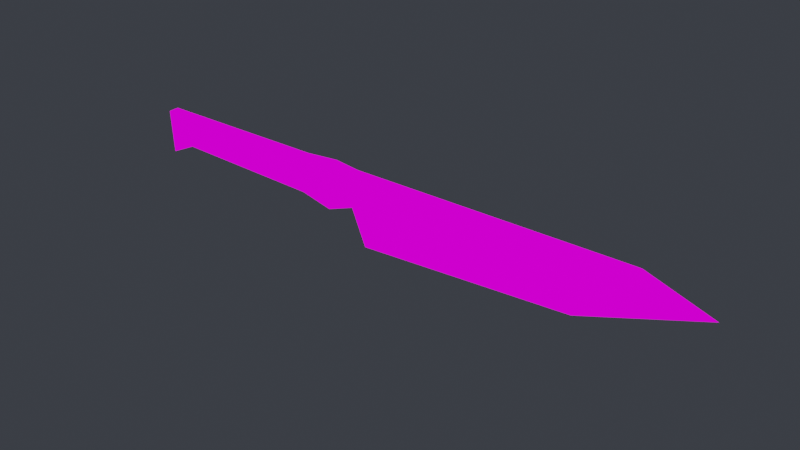 # Source: knife.blend  (saved by Blender 3.4.6; exported with 4.5.12 LTS)
import bpy
from mathutils import Matrix  # noqa: F401  (used for matrix-valued properties, if any)

bpy.ops.wm.read_factory_settings(use_empty=True)
scene = bpy.context.scene
scene.name = 'Scene'

# ---- images (referenced by path relative to the original .blend; pixels are not part of the script)
import os
ASSET_DIR = os.environ.get("B2B_ASSET_DIR", "")  # directory of the original .blend (textures are referenced by path, not embedded)
HERE = os.path.dirname(os.path.abspath(__file__))  # packed textures are extracted next to this script under _unpacked/

def load_image(name, relpath, width, height, colorspace="sRGB"):
    """Load a texture the original file referenced (path relative to the .blend, or extracted next to this script)."""
    p = next((c for c in (os.path.join(HERE, relpath), os.path.join(ASSET_DIR, relpath)) if relpath and os.path.exists(c)), "")
    if p:
        img = bpy.data.images.load(p, check_existing=True)
        img.name = name
    else:  # same state as the original file: an image datablock whose file is absent (Cycles renders it pink)
        img = bpy.data.images.new(name, width, height)
        img.source = "FILE"
        img.filepath = "//" + (relpath or name)
    img.colorspace_settings.name = colorspace
    return img
img_isasknife_png = load_image('IsasKnife.png', 'IsasKnife.png', 1024, 1024, 'sRGB')

# ---- materials (node trees are filled in below, after node groups)
mat_isasknife = bpy.data.materials.new('IsasKnife')
mat_isasknife.use_transparent_shadow = False
mat_isasknife.diffuse_color = (1.0, 1.0, 1.0, 1.0)
mat_isasknife.roughness = 0.5528
mat_isasknife.specular_intensity = 1.0
mat_isasknife.metallic = 1.0

# ---- material node trees
mat_isasknife.use_nodes = True; mat_isasknife.node_tree.nodes.clear()
_N = mat_isasknife.node_tree.nodes; _L = mat_isasknife.node_tree.links
n0 = _N.new('ShaderNodeOutputMaterial'); n0.name = 'Material Output'; n0.location = (300, 300)
n1 = _N.new('ShaderNodeBackground'); n1.name = 'Background'; n1.location = (10, 300)
n2 = _N.new('ShaderNodeTexImage'); n2.name = 'Image Texture'; n2.location = (-280, 280)
n2.image = img_isasknife_png
n2.interpolation = 'Closest'
_L.new(n1.outputs[0], n0.inputs[0])
_L.new(n2.outputs[0], n1.inputs[0])
n0.is_active_output = True

# ---- world
world_world = bpy.data.worlds.new('World'); scene.world = world_world
world_world.use_nodes = True; world_world.node_tree.nodes.clear()
_N = world_world.node_tree.nodes; _L = world_world.node_tree.links
n0 = _N.new('ShaderNodeOutputWorld'); n0.name = 'World Output'; n0.location = (300, 300)
n1 = _N.new('ShaderNodeBackground'); n1.name = 'Background'; n1.location = (10, 300)
n1.inputs[0].default_value = (0.03689, 0.04092, 0.04971, 1.0)
_L.new(n1.outputs[0], n0.inputs[0])
n0.is_active_output = True
world_world.color = (0.05088, 0.05088, 0.05088)
world_world.use_sun_shadow = False
world_world.sun_shadow_jitter_overblur = 0.0

# ---- meshes
me_isas_knife = bpy.data.meshes.new('Isas_Knife')
me_isas_knife.from_pydata([(0.0409, 0.01927, -0.04511), (0.07099, 0.007726, -0.1804), (0.06991, 0.01468, 0.06775), (0.04052, -0.01979, 0.06619), (0.07, -0.01971, 0.06632), (0.04099, -0.01512, -0.04653), (0.04099, -0.01512, -0.04653), (0.07099, 0.007726, -0.1804), (0.0409, 0.01927, -0.04511), (0.9915, 0.01698, 0.07171), (1.215, 0.0003059, 0.01033), (0.9915, -0.01741, 0.07029), (0.8056, 0.007836, -0.1355), (1.215, 0.0003059, 0.01033), (0.9915, 0.01698, 0.07171), (0.9915, -0.01741, 0.07029), (1.215, 0.0003059, 0.01033), (0.8056, 0.007836, -0.1355), (0.07, -0.01971, 0.06632), (0.07099, 0.007726, -0.1804), (0.04099, -0.01512, -0.04653), (0.06991, 0.01468, 0.06775), (0.04043, 0.0146, 0.06762), (0.0409, 0.01927, -0.04511), (-0.6849, -0.01719, -0.04333), (-0.781, -0.01564, -0.08707), (-0.7816, -0.02184, 0.06266), (-0.6853, -0.0216, 0.06307), (-0.1638, -0.01527, -0.05596), (-0.1643, -0.0203, 0.06531), (-0.781, -0.01564, -0.08707), (-0.7811, 0.01875, -0.08564), (-0.7817, 0.01255, 0.06408), (-0.7816, -0.02184, 0.06266), (-0.05013, 0.02607, -0.07587), (0.0409, 0.01927, -0.04511), (0.04043, 0.0146, 0.06762), (-0.05076, 0.01988, 0.07351), (0.04043, 0.0146, 0.06762), (0.07, -0.01971, 0.06632), (0.04052, -0.01979, 0.06619), (0.06991, 0.01468, 0.06775), (0.7114, -0.01811, 0.06908), (0.7113, 0.01628, 0.07051), (0.9915, -0.01741, 0.07029), (0.9915, 0.01698, 0.07171), (-0.05001, -0.01983, -0.07777), (0.04099, -0.01512, -0.04653), (0.0409, 0.01927, -0.04511), (-0.05013, 0.02607, -0.07587), (-0.05076, 0.01988, 0.07351), (0.04043, 0.0146, 0.06762), (0.04052, -0.01979, 0.06619), (-0.05064, -0.02602, 0.07161), (0.07, -0.01971, 0.06632), (0.8056, 0.007836, -0.1355), (0.07099, 0.007726, -0.1804), (0.7114, -0.01811, 0.06908), (0.9915, -0.01741, 0.07029), (0.07099, 0.007726, -0.1804), (0.7113, 0.01628, 0.07051), (0.06991, 0.01468, 0.06775), (0.8056, 0.007836, -0.1355), (0.9915, 0.01698, 0.07171), (0.04099, -0.01512, -0.04653), (-0.05001, -0.01983, -0.07777), (-0.05064, -0.02602, 0.07161), (0.04052, -0.01979, 0.06619), (-0.7817, 0.01255, 0.06408), (-0.6853, -0.0216, 0.06307), (-0.7816, -0.02184, 0.06266), (-0.6854, 0.01279, 0.0645), (-0.1643, -0.0203, 0.06531), (-0.1644, 0.01409, 0.06674), (-0.781, -0.01564, -0.08707), (-0.6849, -0.01719, -0.04333), (-0.685, 0.0172, -0.04191), (-0.7811, 0.01875, -0.08564), (-0.7811, 0.01875, -0.08564), (-0.6854, 0.01279, 0.0645), (-0.7817, 0.01255, 0.06408), (-0.685, 0.0172, -0.04191), (-0.1644, 0.01409, 0.06674), (-0.1638, 0.01911, -0.05453), (-0.1644, 0.01409, 0.06674), (-0.05076, 0.01988, 0.07351), (-0.05064, -0.02602, 0.07161), (-0.1643, -0.0203, 0.06531), (-0.1638, 0.01911, -0.05453), (-0.05013, 0.02607, -0.07587), (-0.05076, 0.01988, 0.07351), (-0.1644, 0.01409, 0.06674), (-0.1638, -0.01527, -0.05596), (-0.05001, -0.01983, -0.07777), (-0.05013, 0.02607, -0.07587), (-0.1638, 0.01911, -0.05453), (-0.6849, -0.01719, -0.04333), (-0.1638, -0.01527, -0.05596), (-0.1638, 0.01911, -0.05453), (-0.685, 0.0172, -0.04191), (-0.05001, -0.01983, -0.07777), (-0.1638, -0.01527, -0.05596), (-0.1643, -0.0203, 0.06531), (-0.05064, -0.02602, 0.07161)], [], [(2, 1, 0), (5, 4, 3), (8, 7, 6), (11, 10, 9), (14, 13, 12), (17, 16, 15), (20, 19, 18), (23, 22, 21), (26, 25, 24), (27, 26, 24), (27, 24, 28), (29, 27, 28), (32, 31, 30), (33, 32, 30), (36, 35, 34), (37, 36, 34), (40, 39, 38), (39, 41, 38), (39, 42, 41), (42, 43, 41), (42, 44, 43), (44, 45, 43), (48, 47, 46), (49, 48, 46), (52, 51, 50), (53, 52, 50), (56, 55, 54), (55, 57, 54), (55, 58, 57), (61, 60, 59), (60, 62, 59), (60, 63, 62), (66, 65, 64), (67, 66, 64), (70, 69, 68), (69, 71, 68), (69, 72, 71), (72, 73, 71), (76, 75, 74), (77, 76, 74), (80, 79, 78), (79, 81, 78), (79, 82, 81), (82, 83, 81), (86, 85, 84), (87, 86, 84), (90, 89, 88), (91, 90, 88), (94, 93, 92), (95, 94, 92), (98, 97, 96), (99, 98, 96), (102, 101, 100), (103, 102, 100)])
me_isas_knife.polygons.foreach_set('use_smooth', [True] * 54)
_uv = me_isas_knife.uv_layers.new(name='UV0')
_uv.uv.foreach_set('vector', [0.2463, 0.03903, 0.466, 0.04431, 0.3414, 0.01349, 0.3426, 0.01356, 0.2475, 0.0391, 0.2473, 0.01418, 0.3414, 0.01349, 0.466, 0.04431, 0.3426, 0.01356, 0.2525, 0.8181, 0.4771, 0.9946, 0.2513, 0.818, 0.2513, 0.818, 0.4771, 0.9946, 0.4646, 0.6652, 0.4646, 0.6652, 0.4771, 0.9946, 0.2525, 0.8181, 0.3426, 0.01356, 0.466, 0.04431, 0.2475, 0.0391, 0.3414, 0.01349, 0.2461, 0.01412, 0.2463, 0.03903, 0.04031, 0.000391, 0.2089, 0.000391, 0.1601, 0.1088, 0.04031, 0.1088, 0.04031, 0.000391, 0.1601, 0.1088, 0.04031, 0.1088, 0.1601, 0.1088, 0.1769, 0.695, 0.04031, 0.695, 0.04031, 0.1088, 0.1769, 0.695, 0.04031, 0.000391, 0.2089, 0.000391, 0.2089, 0.000391, 0.04031, 0.000391, 0.04031, 0.000391, 0.2089, 0.000391, 0.04031, 0.9254, 0.1672, 0.9254, 0.2017, 0.8228, 0.0335, 0.8228, 0.04031, 0.9254, 0.2017, 0.8228, 0.2473, 0.01418, 0.2475, 0.0391, 0.2461, 0.01412, 0.2475, 0.0391, 0.2463, 0.03903, 0.2461, 0.01412, 0.2475, 0.0391, 0.251, 0.5813, 0.2463, 0.03903, 0.251, 0.5813, 0.2498, 0.5812, 0.2463, 0.03903, 0.251, 0.5813, 0.2525, 0.8181, 0.2498, 0.5812, 0.2525, 0.8181, 0.2513, 0.818, 0.2498, 0.5812, 0.1672, 0.9254, 0.1672, 0.9254, 0.2017, 0.8228, 0.2017, 0.8228, 0.1672, 0.9254, 0.2017, 0.8228, 0.04031, 0.9254, 0.04031, 0.9254, 0.0335, 0.8228, 0.0335, 0.8228, 0.04031, 0.9254, 0.0335, 0.8228, 0.466, 0.04431, 0.4646, 0.6652, 0.2475, 0.0391, 0.4646, 0.6652, 0.251, 0.5813, 0.2475, 0.0391, 0.4646, 0.6652, 0.2525, 0.8181, 0.251, 0.5813, 0.2463, 0.03903, 0.2498, 0.5812, 0.466, 0.04431, 0.2498, 0.5812, 0.4646, 0.6652, 0.466, 0.04431, 0.2498, 0.5812, 0.2513, 0.818, 0.4646, 0.6652, 0.0335, 0.8228, 0.2017, 0.8228, 0.1672, 0.9254, 0.04031, 0.9254, 0.0335, 0.8228, 0.1672, 0.9254, 0.04031, 0.000391, 0.04031, 0.1088, 0.04031, 0.000391, 0.04031, 0.1088, 0.04031, 0.1088, 0.04031, 0.000391, 0.04031, 0.1088, 0.04031, 0.695, 0.04031, 0.1088, 0.04031, 0.695, 0.04031, 0.695, 0.04031, 0.1088, 0.1601, 0.1088, 0.1601, 0.1088, 0.2089, 0.000391, 0.2089, 0.000391, 0.1601, 0.1088, 0.2089, 0.000391, 0.04031, 0.000391, 0.04031, 0.1088, 0.2089, 0.000391, 0.04031, 0.1088, 0.1601, 0.1088, 0.2089, 0.000391, 0.04031, 0.1088, 0.04031, 0.695, 0.1601, 0.1088, 0.04031, 0.695, 0.1769, 0.695, 0.1601, 0.1088, 0.0335, 0.8228, 0.0335, 0.8228, 0.04031, 0.695, 0.04031, 0.695, 0.0335, 0.8228, 0.04031, 0.695, 0.0335, 0.8228, 0.2017, 0.8228, 0.1769, 0.695, 0.04031, 0.695, 0.0335, 0.8228, 0.1769, 0.695, 0.2017, 0.8228, 0.2017, 0.8228, 0.1769, 0.695, 0.1769, 0.695, 0.2017, 0.8228, 0.1769, 0.695, 0.1769, 0.695, 0.1769, 0.695, 0.1601, 0.1088, 0.1601, 0.1088, 0.1769, 0.695, 0.1601, 0.1088, 0.04031, 0.695, 0.1769, 0.695, 0.2017, 0.8228, 0.0335, 0.8228, 0.04031, 0.695, 0.2017, 0.8228])
me_isas_knife.materials.append(mat_isasknife)
me_isas_knife.update()
me_isas_knife.normals_split_custom_set([tuple(v) for v in zip(*[iter([0.2542, 0.9668, -0.02597, 0.2542, 0.9668, -0.02597, 0.2542, 0.9668, -0.02597, 0.002725, -0.9991, -0.04138, 0.002725, -0.9991, -0.04138, 0.002725, -0.9991, -0.04138, -0.976, 0.006466, -0.2177, -0.976, 0.006466, -0.2177, -0.976, 0.006466, -0.2177, 0.262, -0.03927, 0.9643, 0.262, -0.03927, 0.9643, 0.262, -0.03927, 0.9643, 0.04989, 0.9948, -0.08862, 0.04989, 0.9948, -0.08862, 0.04989, 0.9948, -0.08862, 0.03688, -0.9873, -0.1545, 0.03688, -0.9873, -0.1545, 0.03688, -0.9873, -0.1545, 0.2593, -0.96, -0.1057, 0.2593, -0.96, -0.1057, 0.2593, -0.96, -0.1057, -0.002724, 0.9991, 0.04138, -0.002724, 0.9991, 0.04138, -0.002724, 0.9991, 0.04138, 0.002662, -0.9991, -0.04136, 0.002656, -0.9991, -0.04136, 0.002669, -0.9991, -0.04136, 0.002673, -0.9991, -0.04135, 0.002662, -0.9991, -0.04136, 0.002669, -0.9991, -0.04136, 0.002673, -0.9991, -0.04135, 0.002669, -0.9991, -0.04136, 0.002672, -0.9991, -0.04138, 0.002671, -0.9991, -0.04139, 0.002673, -0.9991, -0.04135, 0.002672, -0.9991, -0.04138, -1.0, -0.002562, -0.004285, -1.0, -0.002439, -0.004309, -1.0, -0.002459, -0.004305, -1.0, -0.002583, -0.004281, -1.0, -0.002562, -0.004285, -1.0, -0.002459, -0.004305, 0.06042, 0.9973, 0.04156, 0.06039, 0.9973, 0.04157, 0.06041, 0.9973, 0.04156, 0.06043, 0.9973, 0.04155, 0.06042, 0.9973, 0.04156, 0.06041, 0.9973, 0.04156, -0.003968, -0.04137, 0.9991, -0.004248, -0.04141, 0.9991, -0.0043, -0.04141, 0.9991, -0.004248, -0.04141, 0.9991, -0.004248, -0.04141, 0.9991, -0.0043, -0.04141, 0.9991, -0.004248, -0.04141, 0.9991, -0.004195, -0.04141, 0.9991, -0.004248, -0.04141, 0.9991, -0.004195, -0.04141, 0.9991, -0.004195, -0.04141, 0.9991, -0.004248, -0.04141, 0.9991, -0.004195, -0.04141, 0.9991, -0.004194, -0.04141, 0.9991, -0.004195, -0.04141, 0.9991, -0.004194, -0.04141, 0.9991, -0.004194, -0.04141, 0.9991, -0.004195, -0.04141, 0.9991, 0.3226, 0.04006, -0.9457, 0.3226, 0.04003, -0.9457, 0.3226, 0.04011, -0.9457, 0.3225, 0.04013, -0.9457, 0.3226, 0.04006, -0.9457, 0.3226, 0.04011, -0.9457, 0.06204, -0.04114, 0.9972, 0.06203, -0.04115, 0.9972, 0.06204, -0.04112, 0.9972, 0.06205, -0.04111, 0.9972, 0.06204, -0.04114, 0.9972, 0.06204, -0.04112, 0.9972, 0.005272, -0.9932, -0.1164, 0.005269, -0.9932, -0.1164, 0.005261, -0.9932, -0.1164, 0.005269, -0.9932, -0.1164, 0.005265, -0.9932, -0.1164, 0.005261, -0.9932, -0.1164, 0.005269, -0.9932, -0.1164, 0.003014, -0.9922, -0.1245, 0.005265, -0.9932, -0.1164, -7.663e-05, 0.9994, -0.03385, -7.174e-05, 0.9994, -0.03385, -7.548e-05, 0.9994, -0.03386, -7.174e-05, 0.9994, -0.03385, -7.089e-05, 0.9994, -0.03388, -7.548e-05, 0.9994, -0.03386, -7.174e-05, 0.9994, -0.03385, -0.002316, 0.9991, -0.04199, -7.089e-05, 0.9994, -0.03388, 0.06575, -0.997, -0.04103, 0.06574, -0.997, -0.04104, 0.06575, -0.997, -0.04103, 0.06575, -0.997, -0.04103, 0.06575, -0.997, -0.04103, 0.06575, -0.997, -0.04103, -0.004202, -0.04142, 0.9991, -0.004197, -0.04142, 0.9991, -0.004202, -0.04142, 0.9991, -0.004197, -0.04142, 0.9991, -0.004197, -0.04142, 0.9991, -0.004202, -0.04142, 0.9991, -0.004197, -0.04142, 0.9991, -0.004192, -0.04142, 0.9991, -0.004197, -0.04142, 0.9991, -0.004192, -0.04142, 0.9991, -0.004192, -0.04142, 0.9991, -0.004197, -0.04142, 0.9991, 0.4143, 0.03877, -0.9093, 0.4143, 0.03877, -0.9093, 0.4143, 0.03876, -0.9093, 0.4143, 0.03876, -0.9093, 0.4143, 0.03877, -0.9093, 0.4143, 0.03876, -0.9093, -0.002668, 0.9991, 0.0414, -0.00267, 0.9991, 0.0414, -0.00267, 0.9991, 0.0414, -0.00267, 0.9991, 0.0414, -0.002671, 0.9991, 0.0414, -0.00267, 0.9991, 0.0414, -0.00267, 0.9991, 0.0414, -0.002669, 0.9991, 0.04139, -0.002671, 0.9991, 0.0414, -0.002669, 0.9991, 0.04139, -0.002669, 0.9991, 0.04139, -0.002671, 0.9991, 0.0414, -0.05734, -0.04145, 0.9975, -0.05733, -0.04144, 0.9975, -0.05735, -0.04148, 0.9975, -0.05735, -0.04149, 0.9975, -0.05734, -0.04145, 0.9975, -0.05735, -0.04148, 0.9975, -0.05333, 0.9977, 0.0411, -0.05331, 0.9977, 0.04109, -0.05333, 0.9977, 0.0411, -0.05335, 0.9977, 0.04112, -0.05333, 0.9977, 0.0411, -0.05333, 0.9977, 0.0411, -0.1866, 0.04022, -0.9816, -0.1866, 0.04023, -0.9816, -0.1866, 0.0402, -0.9816, -0.1866, 0.04019, -0.9816, -0.1866, 0.04022, -0.9816, -0.1866, 0.0402, -0.9816, -0.02435, 0.04133, -0.9988, -0.02435, 0.04133, -0.9988, -0.02435, 0.04133, -0.9988, -0.02435, 0.04133, -0.9988, -0.02435, 0.04133, -0.9988, -0.02435, 0.04133, -0.9988, -0.04798, -0.998, -0.04156, -0.04798, -0.998, -0.04155, -0.04798, -0.998, -0.04156, -0.04798, -0.998, -0.04156, -0.04798, -0.998, -0.04156, -0.04798, -0.998, -0.04156])] * 3)])
me_isas_knife_001 = bpy.data.meshes.new('Isas_Knife.001')
me_isas_knife_001.from_pydata([(0.0409, 0.01927, -0.04511), (0.04052, -0.01979, 0.06619), (0.04099, -0.01512, -0.04653), (0.04099, -0.01512, -0.04653), (0.0409, 0.01927, -0.04511), (0.04099, -0.01512, -0.04653), (0.04043, 0.0146, 0.06762), (0.0409, 0.01927, -0.04511), (-0.6849, -0.01719, -0.04333), (-0.781, -0.01564, -0.08707), (-0.7816, -0.02184, 0.06266), (-0.6853, -0.0216, 0.06307), (-0.1638, -0.01527, -0.05596), (-0.1643, -0.0203, 0.06531), (-0.781, -0.01564, -0.08707), (-0.7811, 0.01875, -0.08564), (-0.7817, 0.01255, 0.06408), (-0.7816, -0.02184, 0.06266), (-0.05013, 0.02607, -0.07587), (0.0409, 0.01927, -0.04511), (0.04043, 0.0146, 0.06762), (-0.05076, 0.01988, 0.07351), (0.04043, 0.0146, 0.06762), (0.04052, -0.01979, 0.06619), (-0.05001, -0.01983, -0.07777), (0.04099, -0.01512, -0.04653), (0.0409, 0.01927, -0.04511), (-0.05013, 0.02607, -0.07587), (-0.05076, 0.01988, 0.07351), (0.04043, 0.0146, 0.06762), (0.04052, -0.01979, 0.06619), (-0.05064, -0.02602, 0.07161), (0.04099, -0.01512, -0.04653), (-0.05001, -0.01983, -0.07777), (-0.05064, -0.02602, 0.07161), (0.04052, -0.01979, 0.06619), (-0.7817, 0.01255, 0.06408), (-0.6853, -0.0216, 0.06307), (-0.7816, -0.02184, 0.06266), (-0.6854, 0.01279, 0.0645), (-0.1643, -0.0203, 0.06531), (-0.1644, 0.01409, 0.06674), (-0.781, -0.01564, -0.08707), (-0.6849, -0.01719, -0.04333), (-0.685, 0.0172, -0.04191), (-0.7811, 0.01875, -0.08564), (-0.7811, 0.01875, -0.08564), (-0.6854, 0.01279, 0.0645), (-0.7817, 0.01255, 0.06408), (-0.685, 0.0172, -0.04191), (-0.1644, 0.01409, 0.06674), (-0.1638, 0.01911, -0.05453), (-0.1644, 0.01409, 0.06674), (-0.05076, 0.01988, 0.07351), (-0.05064, -0.02602, 0.07161), (-0.1643, -0.0203, 0.06531), (-0.1638, 0.01911, -0.05453), (-0.05013, 0.02607, -0.07587), (-0.05076, 0.01988, 0.07351), (-0.1644, 0.01409, 0.06674), (-0.1638, -0.01527, -0.05596), (-0.05001, -0.01983, -0.07777), (-0.05013, 0.02607, -0.07587), (-0.1638, 0.01911, -0.05453), (-0.6849, -0.01719, -0.04333), (-0.1638, -0.01527, -0.05596), (-0.1638, 0.01911, -0.05453), (-0.685, 0.0172, -0.04191), (-0.05001, -0.01983, -0.07777), (-0.1638, -0.01527, -0.05596), (-0.1643, -0.0203, 0.06531), (-0.05064, -0.02602, 0.07161)], [(3, 4), (6, 7), (22, 23), (1, 2)], [(10, 9, 8), (11, 10, 8), (11, 8, 12), (13, 11, 12), (16, 15, 14), (17, 16, 14), (20, 19, 18), (21, 20, 18), (26, 25, 24), (27, 26, 24), (30, 29, 28), (31, 30, 28), (34, 33, 32), (35, 34, 32), (38, 37, 36), (37, 39, 36), (37, 40, 39), (40, 41, 39), (44, 43, 42), (45, 44, 42), (48, 47, 46), (47, 49, 46), (47, 50, 49), (50, 51, 49), (54, 53, 52), (55, 54, 52), (58, 57, 56), (59, 58, 56), (62, 61, 60), (63, 62, 60), (66, 65, 64), (67, 66, 64), (70, 69, 68), (71, 70, 68)])
me_isas_knife_001.polygons.foreach_set('use_smooth', [True] * 34)
_uv = me_isas_knife_001.uv_layers.new(name='UV0')
_uv.uv.foreach_set('vector', [0.04031, 0.000391, 0.2089, 0.000391, 0.1601, 0.1088, 0.04031, 0.1088, 0.04031, 0.000391, 0.1601, 0.1088, 0.04031, 0.1088, 0.1601, 0.1088, 0.1769, 0.695, 0.04031, 0.695, 0.04031, 0.1088, 0.1769, 0.695, 0.04031, 0.000391, 0.2089, 0.000391, 0.2089, 0.000391, 0.04031, 0.000391, 0.04031, 0.000391, 0.2089, 0.000391, 0.04031, 0.9254, 0.1672, 0.9254, 0.2017, 0.8228, 0.0335, 0.8228, 0.04031, 0.9254, 0.2017, 0.8228, 0.1672, 0.9254, 0.1672, 0.9254, 0.2017, 0.8228, 0.2017, 0.8228, 0.1672, 0.9254, 0.2017, 0.8228, 0.04031, 0.9254, 0.04031, 0.9254, 0.0335, 0.8228, 0.0335, 0.8228, 0.04031, 0.9254, 0.0335, 0.8228, 0.0335, 0.8228, 0.2017, 0.8228, 0.1672, 0.9254, 0.04031, 0.9254, 0.0335, 0.8228, 0.1672, 0.9254, 0.04031, 0.000391, 0.04031, 0.1088, 0.04031, 0.000391, 0.04031, 0.1088, 0.04031, 0.1088, 0.04031, 0.000391, 0.04031, 0.1088, 0.04031, 0.695, 0.04031, 0.1088, 0.04031, 0.695, 0.04031, 0.695, 0.04031, 0.1088, 0.1601, 0.1088, 0.1601, 0.1088, 0.2089, 0.000391, 0.2089, 0.000391, 0.1601, 0.1088, 0.2089, 0.000391, 0.04031, 0.000391, 0.04031, 0.1088, 0.2089, 0.000391, 0.04031, 0.1088, 0.1601, 0.1088, 0.2089, 0.000391, 0.04031, 0.1088, 0.04031, 0.695, 0.1601, 0.1088, 0.04031, 0.695, 0.1769, 0.695, 0.1601, 0.1088, 0.0335, 0.8228, 0.0335, 0.8228, 0.04031, 0.695, 0.04031, 0.695, 0.0335, 0.8228, 0.04031, 0.695, 0.0335, 0.8228, 0.2017, 0.8228, 0.1769, 0.695, 0.04031, 0.695, 0.0335, 0.8228, 0.1769, 0.695, 0.2017, 0.8228, 0.2017, 0.8228, 0.1769, 0.695, 0.1769, 0.695, 0.2017, 0.8228, 0.1769, 0.695, 0.1769, 0.695, 0.1769, 0.695, 0.1601, 0.1088, 0.1601, 0.1088, 0.1769, 0.695, 0.1601, 0.1088, 0.04031, 0.695, 0.1769, 0.695, 0.2017, 0.8228, 0.0335, 0.8228, 0.04031, 0.695, 0.2017, 0.8228])
me_isas_knife_001.materials.append(mat_isasknife)
me_isas_knife_001.update()
me_isas_knife_001.normals_split_custom_set([tuple(v) for v in zip(*[iter([0.002662, -0.9991, -0.04136, 0.002656, -0.9991, -0.04136, 0.002669, -0.9991, -0.04136, 0.002673, -0.9991, -0.04135, 0.002662, -0.9991, -0.04136, 0.002669, -0.9991, -0.04136, 0.002673, -0.9991, -0.04135, 0.002669, -0.9991, -0.04136, 0.002672, -0.9991, -0.04138, 0.002671, -0.9991, -0.04139, 0.002673, -0.9991, -0.04135, 0.002672, -0.9991, -0.04138, -1.0, -0.002562, -0.004285, -1.0, -0.002439, -0.004309, -1.0, -0.002459, -0.004305, -1.0, -0.002583, -0.004281, -1.0, -0.002562, -0.004285, -1.0, -0.002459, -0.004305, 0.06042, 0.9973, 0.04156, 0.06039, 0.9973, 0.04157, 0.06041, 0.9973, 0.04156, 0.06043, 0.9973, 0.04155, 0.06042, 0.9973, 0.04156, 0.06041, 0.9973, 0.04156, 0.3226, 0.04006, -0.9457, 0.3226, 0.04003, -0.9457, 0.3226, 0.04011, -0.9457, 0.3225, 0.04013, -0.9457, 0.3226, 0.04006, -0.9457, 0.3226, 0.04011, -0.9457, 0.06204, -0.04114, 0.9972, 0.06203, -0.04115, 0.9972, 0.06204, -0.04112, 0.9972, 0.06205, -0.04111, 0.9972, 0.06204, -0.04114, 0.9972, 0.06204, -0.04112, 0.9972, 0.06575, -0.997, -0.04103, 0.06574, -0.997, -0.04104, 0.06575, -0.997, -0.04103, 0.06575, -0.997, -0.04103, 0.06575, -0.997, -0.04103, 0.06575, -0.997, -0.04103, -0.004202, -0.04142, 0.9991, -0.004197, -0.04142, 0.9991, -0.004202, -0.04142, 0.9991, -0.004197, -0.04142, 0.9991, -0.004197, -0.04142, 0.9991, -0.004202, -0.04142, 0.9991, -0.004197, -0.04142, 0.9991, -0.004192, -0.04142, 0.9991, -0.004197, -0.04142, 0.9991, -0.004192, -0.04142, 0.9991, -0.004192, -0.04142, 0.9991, -0.004197, -0.04142, 0.9991, 0.4143, 0.03877, -0.9093, 0.4143, 0.03877, -0.9093, 0.4143, 0.03876, -0.9093, 0.4143, 0.03876, -0.9093, 0.4143, 0.03877, -0.9093, 0.4143, 0.03876, -0.9093, -0.002668, 0.9991, 0.0414, -0.00267, 0.9991, 0.0414, -0.00267, 0.9991, 0.0414, -0.00267, 0.9991, 0.0414, -0.002671, 0.9991, 0.0414, -0.00267, 0.9991, 0.0414, -0.00267, 0.9991, 0.0414, -0.002669, 0.9991, 0.04139, -0.002671, 0.9991, 0.0414, -0.002669, 0.9991, 0.04139, -0.002669, 0.9991, 0.04139, -0.002671, 0.9991, 0.0414, -0.05734, -0.04145, 0.9975, -0.05733, -0.04144, 0.9975, -0.05735, -0.04148, 0.9975, -0.05735, -0.04149, 0.9975, -0.05734, -0.04145, 0.9975, -0.05735, -0.04148, 0.9975, -0.05333, 0.9977, 0.0411, -0.05331, 0.9977, 0.04109, -0.05333, 0.9977, 0.0411, -0.05335, 0.9977, 0.04112, -0.05333, 0.9977, 0.0411, -0.05333, 0.9977, 0.0411, -0.1866, 0.04022, -0.9816, -0.1866, 0.04023, -0.9816, -0.1866, 0.0402, -0.9816, -0.1866, 0.04019, -0.9816, -0.1866, 0.04022, -0.9816, -0.1866, 0.0402, -0.9816, -0.02435, 0.04133, -0.9988, -0.02435, 0.04133, -0.9988, -0.02435, 0.04133, -0.9988, -0.02435, 0.04133, -0.9988, -0.02435, 0.04133, -0.9988, -0.02435, 0.04133, -0.9988, -0.04798, -0.998, -0.04156, -0.04798, -0.998, -0.04155, -0.04798, -0.998, -0.04156, -0.04798, -0.998, -0.04156, -0.04798, -0.998, -0.04156, -0.04798, -0.998, -0.04156])] * 3)])
me_isas_knife_002 = bpy.data.meshes.new('Isas_Knife.002')
me_isas_knife_002.from_pydata([(0.0409, 0.01927, -0.04511), (0.07099, 0.007726, -0.1804), (0.06991, 0.01468, 0.06775), (0.04052, -0.01979, 0.06619), (0.07, -0.01971, 0.06632), (0.04099, -0.01512, -0.04653), (0.04099, -0.01512, -0.04653), (0.07099, 0.007726, -0.1804), (0.0409, 0.01927, -0.04511), (0.9915, 0.01698, 0.07171), (1.215, 0.0003059, 0.01033), (0.9915, -0.01741, 0.07029), (0.8056, 0.007836, -0.1355), (1.215, 0.0003059, 0.01033), (0.9915, 0.01698, 0.07171), (0.9915, -0.01741, 0.07029), (1.215, 0.0003059, 0.01033), (0.8056, 0.007836, -0.1355), (0.07, -0.01971, 0.06632), (0.07099, 0.007726, -0.1804), (0.04099, -0.01512, -0.04653), (0.06991, 0.01468, 0.06775), (0.04043, 0.0146, 0.06762), (0.0409, 0.01927, -0.04511), (0.0409, 0.01927, -0.04511), (0.04043, 0.0146, 0.06762), (0.04043, 0.0146, 0.06762), (0.07, -0.01971, 0.06632), (0.04052, -0.01979, 0.06619), (0.06991, 0.01468, 0.06775), (0.7114, -0.01811, 0.06908), (0.7113, 0.01628, 0.07051), (0.9915, -0.01741, 0.07029), (0.9915, 0.01698, 0.07171), (0.04099, -0.01512, -0.04653), (0.0409, 0.01927, -0.04511), (0.04043, 0.0146, 0.06762), (0.04052, -0.01979, 0.06619), (0.07, -0.01971, 0.06632), (0.8056, 0.007836, -0.1355), (0.07099, 0.007726, -0.1804), (0.7114, -0.01811, 0.06908), (0.9915, -0.01741, 0.07029), (0.07099, 0.007726, -0.1804), (0.7113, 0.01628, 0.07051), (0.06991, 0.01468, 0.06775), (0.8056, 0.007836, -0.1355), (0.9915, 0.01698, 0.07171), (0.04099, -0.01512, -0.04653), (0.04052, -0.01979, 0.06619)], [(48, 49), (24, 25), (34, 35), (36, 37)], [(2, 1, 0), (5, 4, 3), (8, 7, 6), (11, 10, 9), (14, 13, 12), (17, 16, 15), (20, 19, 18), (23, 22, 21), (28, 27, 26), (27, 29, 26), (27, 30, 29), (30, 31, 29), (30, 32, 31), (32, 33, 31), (40, 39, 38), (39, 41, 38), (39, 42, 41), (45, 44, 43), (44, 46, 43), (44, 47, 46)])
me_isas_knife_002.polygons.foreach_set('use_smooth', [True] * 20)
_uv = me_isas_knife_002.uv_layers.new(name='UV0')
_uv.uv.foreach_set('vector', [0.2463, 0.03903, 0.466, 0.04431, 0.3414, 0.01349, 0.3426, 0.01356, 0.2475, 0.0391, 0.2473, 0.01418, 0.3414, 0.01349, 0.466, 0.04431, 0.3426, 0.01356, 0.2525, 0.8181, 0.4771, 0.9946, 0.2513, 0.818, 0.2513, 0.818, 0.4771, 0.9946, 0.4646, 0.6652, 0.4646, 0.6652, 0.4771, 0.9946, 0.2525, 0.8181, 0.3426, 0.01356, 0.466, 0.04431, 0.2475, 0.0391, 0.3414, 0.01349, 0.2461, 0.01412, 0.2463, 0.03903, 0.2473, 0.01418, 0.2475, 0.0391, 0.2461, 0.01412, 0.2475, 0.0391, 0.2463, 0.03903, 0.2461, 0.01412, 0.2475, 0.0391, 0.251, 0.5813, 0.2463, 0.03903, 0.251, 0.5813, 0.2498, 0.5812, 0.2463, 0.03903, 0.251, 0.5813, 0.2525, 0.8181, 0.2498, 0.5812, 0.2525, 0.8181, 0.2513, 0.818, 0.2498, 0.5812, 0.466, 0.04431, 0.4646, 0.6652, 0.2475, 0.0391, 0.4646, 0.6652, 0.251, 0.5813, 0.2475, 0.0391, 0.4646, 0.6652, 0.2525, 0.8181, 0.251, 0.5813, 0.2463, 0.03903, 0.2498, 0.5812, 0.466, 0.04431, 0.2498, 0.5812, 0.4646, 0.6652, 0.466, 0.04431, 0.2498, 0.5812, 0.2513, 0.818, 0.4646, 0.6652])
me_isas_knife_002.materials.append(mat_isasknife)
me_isas_knife_002.update()
me_isas_knife_002.normals_split_custom_set([tuple(v) for v in zip(*[iter([0.2542, 0.9668, -0.02597, 0.2542, 0.9668, -0.02597, 0.2542, 0.9668, -0.02597, 0.002725, -0.9991, -0.04138, 0.002725, -0.9991, -0.04138, 0.002725, -0.9991, -0.04138, -0.976, 0.006466, -0.2177, -0.976, 0.006466, -0.2177, -0.976, 0.006466, -0.2177, 0.262, -0.03927, 0.9643, 0.262, -0.03927, 0.9643, 0.262, -0.03927, 0.9643, 0.04989, 0.9948, -0.08862, 0.04989, 0.9948, -0.08862, 0.04989, 0.9948, -0.08862, 0.03688, -0.9873, -0.1545, 0.03688, -0.9873, -0.1545, 0.03688, -0.9873, -0.1545, 0.2593, -0.96, -0.1057, 0.2593, -0.96, -0.1057, 0.2593, -0.96, -0.1057, -0.002724, 0.9991, 0.04138, -0.002724, 0.9991, 0.04138, -0.002724, 0.9991, 0.04138, -0.004301, -0.04141, 0.9991, -0.004248, -0.04141, 0.9991, -0.0043, -0.04141, 0.9991, -0.004248, -0.04141, 0.9991, -0.004248, -0.04141, 0.9991, -0.0043, -0.04141, 0.9991, -0.004248, -0.04141, 0.9991, -0.004195, -0.04141, 0.9991, -0.004248, -0.04141, 0.9991, -0.004195, -0.04141, 0.9991, -0.004195, -0.04141, 0.9991, -0.004248, -0.04141, 0.9991, -0.004195, -0.04141, 0.9991, -0.004194, -0.04141, 0.9991, -0.004195, -0.04141, 0.9991, -0.004194, -0.04141, 0.9991, -0.004194, -0.04141, 0.9991, -0.004195, -0.04141, 0.9991, 0.005272, -0.9932, -0.1164, 0.005269, -0.9932, -0.1164, 0.005261, -0.9932, -0.1164, 0.005269, -0.9932, -0.1164, 0.005265, -0.9932, -0.1164, 0.005261, -0.9932, -0.1164, 0.005269, -0.9932, -0.1164, 0.003014, -0.9922, -0.1245, 0.005265, -0.9932, -0.1164, -7.663e-05, 0.9994, -0.03385, -7.174e-05, 0.9994, -0.03385, -7.548e-05, 0.9994, -0.03386, -7.174e-05, 0.9994, -0.03385, -7.089e-05, 0.9994, -0.03388, -7.548e-05, 0.9994, -0.03386, -7.174e-05, 0.9994, -0.03385, -0.002316, 0.9991, -0.04199, -7.089e-05, 0.9994, -0.03388])] * 3)])

# ---- objects
ob_knife = bpy.data.objects.new('knife', me_isas_knife)
ob_knife_broken_1 = bpy.data.objects.new('knife_broken_1', me_isas_knife_001)
ob_knife_broken_2 = bpy.data.objects.new('knife_broken_2', me_isas_knife_002)

# ---- transforms, parenting, visibility, modifiers, constraints
ob_knife.location = (0.0, 0.0, 0.0)
ob_knife.scale = (1.0, 1.0, 1.0)
ob_knife.color = (0.8, 0.8, 0.8, 1.0)
ob_knife_broken_1.location = (0.0, 0.0, 0.0)
ob_knife_broken_1.scale = (1.0, 1.0, 1.0)
ob_knife_broken_1.color = (0.8, 0.8, 0.8, 1.0)
ob_knife_broken_2.location = (0.0, 0.0, 0.0)
ob_knife_broken_2.scale = (1.0, 1.0, 1.0)
ob_knife_broken_2.color = (0.8, 0.8, 0.8, 1.0)

# ---- collection membership
scene.collection.objects.link(ob_knife)
scene.collection.objects.link(ob_knife_broken_1)
scene.collection.objects.link(ob_knife_broken_2)

# ---- scene / render settings (as saved in the file)
scene.frame_start = 1; scene.frame_end = 250; scene.frame_set(0)
scene.render.engine = 'BLENDER_EEVEE_NEXT'
scene.render.fps = 60
scene.cycles.sampling_pattern = 'TABULATED_SOBOL'
scene.cycles.use_light_tree = False
scene.view_settings.view_transform = 'Filmic'
bpy.context.view_layer.update()

# ---- added for rendering (the .blend has no active camera and no usable light): camera, sun
cam_auto = bpy.data.cameras.new('AutoCamera')
cam_auto.lens = 50.0
cam_auto.sensor_width = 36.0
cam_auto.clip_end = 1000.0
ob_auto_camera = bpy.data.objects.new('AutoCamera', cam_auto)
scene.collection.objects.link(ob_auto_camera)
ob_auto_camera.location = (2.07933, -2.23532, 1.4368)
ob_auto_camera.rotation_euler = (1.09748, -7.21219e-08, 0.694738)
scene.camera = ob_auto_camera
light_auto_sun = bpy.data.lights.new('AutoSun', 'SUN')
light_auto_sun.energy = 3.0
light_auto_sun.angle = 0.0523599
ob_auto_sun = bpy.data.objects.new('AutoSun', light_auto_sun)
scene.collection.objects.link(ob_auto_sun)
ob_auto_sun.rotation_euler = (0.872665, 0.174533, 0.523599)
bpy.context.view_layer.update()
